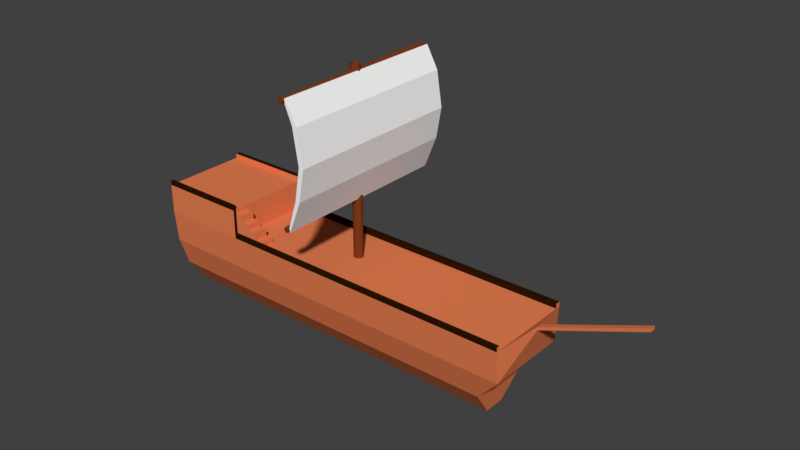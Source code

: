 # Source: ship.blend  (saved by Blender 2.78.0; exported with 4.5.12 LTS)
import bpy
from mathutils import Matrix  # noqa: F401  (used for matrix-valued properties, if any)

bpy.ops.wm.read_factory_settings(use_empty=True)
scene = bpy.context.scene
scene.name = 'Scene'

# ---- collections
col_collection_1 = bpy.data.collections.new('Collection 1'); scene.collection.children.link(col_collection_1)

# ---- materials (node trees are filled in below, after node groups)
mat_wood_001 = bpy.data.materials.new('wood.001')
mat_wood_001.alpha_threshold = 0.0
mat_wood_001.use_transparent_shadow = False
mat_wood_001.diffuse_color = (0.8, 0.2119, 0.08441, 1.0)
mat_wood_001.roughness = 0.5
mat_railing = bpy.data.materials.new('railing')
mat_railing.alpha_threshold = 0.0
mat_railing.use_transparent_shadow = False
mat_railing.diffuse_color = (0.02721, 0.008254, 0.0007208, 1.0)
mat_railing.roughness = 0.5
mat_sail = bpy.data.materials.new('sail')
mat_sail.alpha_threshold = 0.0
mat_sail.use_transparent_shadow = False
mat_sail.diffuse_color = (1.0, 1.0, 1.0, 1.0)
mat_sail.roughness = 0.5
mat_mast_001 = bpy.data.materials.new('mast.001')
mat_mast_001.alpha_threshold = 0.0
mat_mast_001.use_transparent_shadow = False
mat_mast_001.diffuse_color = (0.2019, 0.04287, 0.01149, 1.0)
mat_mast_001.roughness = 0.5
mat_mast = bpy.data.materials.new('mast')
mat_mast.alpha_threshold = 0.0
mat_mast.use_transparent_shadow = False
mat_mast.diffuse_color = (0.2019, 0.04287, 0.01149, 1.0)
mat_mast.roughness = 0.5
mat_mast_002 = bpy.data.materials.new('mast.002')
mat_mast_002.alpha_threshold = 0.0
mat_mast_002.use_transparent_shadow = False
mat_mast_002.diffuse_color = (0.2019, 0.04287, 0.01149, 1.0)
mat_mast_002.roughness = 0.5

# ---- material node trees

# ---- world
world_world = bpy.data.worlds.new('World'); scene.world = world_world
world_world.color = (0.05088, 0.05088, 0.05088)
world_world.use_sun_shadow = False
world_world.sun_shadow_jitter_overblur = 0.0
world_world.cycles.sampling_method = 'MANUAL'

# ---- meshes
me_cube_001 = bpy.data.meshes.new('Cube.001')
me_cube_001.from_pydata([(0.6561, -6.454, 8.363), (0.7796, -6.454, 16.73), (0.6561, 7.23, 8.363), (0.7796, 7.23, 16.73), (0.7013, -6.454, 8.014), (0.772, -6.454, 17.09), (0.7013, 7.23, 8.014), (0.772, 7.23, 17.09), (1.319, -6.454, 15.44), (1.319, 7.23, 15.44), (1.672, 7.23, 15.44), (1.672, -6.454, 15.44), (1.319, 7.23, 10.42), (1.672, 7.23, 10.42), (1.672, -6.454, 10.42), (1.319, -6.454, 10.42), (1.742, -6.454, 12.85), (1.742, 7.23, 12.85), (2.094, 7.23, 12.79), (2.094, -6.454, 12.79), (-14.81, -0.801, -3.452), (-14.81, -3.452, 3.452), (-14.81, 0.801, -3.452), (-14.81, 3.452, 3.452), (12.49, -0.801, -3.452), (14.81, -3.452, 3.452), (12.49, 0.801, -3.452), (14.81, 3.452, 3.452), (0.01224, 0.801, -3.452), (0.01224, 3.452, 3.452), (0.01224, -0.801, -3.452), (0.01224, -3.452, 3.452), (-8.064, 0.801, -3.452), (-8.064, -3.452, 3.452), (-8.064, 3.452, 3.452), (-8.064, -0.801, -3.452), (7.409, 3.452, 3.452), (7.409, -0.801, -3.452), (7.409, 0.801, -3.452), (7.409, -3.452, 3.452), (-14.81, -3.452, 5.659), (-14.81, 3.452, 5.659), (-8.064, -3.452, 5.659), (-8.064, 3.452, 5.659), (-14.81, -2.469, -1.25), (-14.81, 2.469, -1.25), (12.86, 2.469, -1.25), (12.86, -2.469, -1.25), (0.01224, -2.469, -1.25), (0.01224, 2.469, -1.25), (-8.064, 2.469, -1.25), (-8.064, -2.469, -1.25), (7.409, -2.469, -1.25), (7.409, 2.469, -1.25), (-14.81, -3.217, 0.9947), (-14.81, 3.217, 0.9947), (14.81, 3.217, 0.9947), (14.81, -3.217, 0.9947), (0.01224, -3.217, 0.9947), (0.01224, 3.217, 0.9947), (-8.064, 3.217, 0.9947), (-8.064, -3.217, 0.9947), (7.409, -3.217, 0.9947), (7.409, 3.217, 0.9947), (15.52, 0.2022, 3.96), (15.52, -0.2022, 3.96), (15.52, 0.1884, 3.709), (15.52, -0.1884, 3.709), (22.99, 0.2022, 6.882), (22.99, -0.2022, 6.882), (22.99, 0.1884, 6.631), (22.99, -0.1884, 6.631), (-5.558, 3.452, 3.452), (-5.558, -0.801, -3.452), (-5.558, 0.801, -3.452), (-5.558, -3.452, 3.452), (-5.558, -2.469, -1.25), (-5.558, 2.469, -1.25), (-5.558, -3.217, 0.9947), (-5.558, 3.217, 0.9947), (-14.81, -0.7457, -3.452), (-14.81, -3.214, 3.452), (12.49, -0.7457, -3.452), (14.81, -3.214, 3.452), (0.01224, -3.214, 3.452), (0.01224, -0.7457, -3.452), (-8.064, -0.7457, -3.452), (-8.064, -3.214, 3.452), (7.409, -3.214, 3.452), (7.409, -0.7457, -3.452), (-14.81, -3.214, 5.659), (-8.064, -3.214, 5.659), (12.86, -2.298, -1.25), (-14.81, -2.298, -1.25), (14.81, -2.995, 0.9947), (-14.81, -2.995, 0.9947), (15.52, -0.1883, 3.96), (15.52, -0.1754, 3.709), (22.99, -0.1883, 6.882), (22.99, -0.1754, 6.631), (-5.558, -3.214, 3.452), (-5.558, -0.7457, -3.452), (-14.81, 3.072, 3.452), (12.49, 0.7127, -3.452), (-14.81, 3.072, 5.659), (-14.81, 2.197, -1.25), (-14.81, 2.862, 0.9947), (-14.81, 0.7127, -3.452), (14.81, 3.072, 3.452), (0.01224, 3.072, 3.452), (0.01224, 0.7127, -3.452), (-8.064, 0.7127, -3.452), (-8.064, 3.072, 3.452), (7.409, 3.072, 3.452), (7.409, 0.7127, -3.452), (-8.064, 3.072, 5.659), (12.86, 2.197, -1.25), (14.81, 2.862, 0.9947), (15.52, 0.1799, 3.96), (15.52, 0.1677, 3.709), (22.99, 0.1799, 6.882), (22.99, 0.1677, 6.631), (-5.558, 3.072, 3.452), (-5.558, 0.7127, -3.452), (7.409, 3.452, 3.808), (14.81, 3.452, 3.808), (14.81, -3.214, 3.808), (14.81, -3.452, 3.808), (-5.558, 3.452, 3.808), (0.01224, 3.452, 3.808), (7.409, -3.452, 3.808), (0.01224, -3.452, 3.808), (0.01224, -3.214, 3.808), (-5.558, -3.452, 3.808), (-8.064, -3.452, 3.808), (-8.064, -3.214, 3.808), (7.409, -3.214, 3.808), (-8.064, 3.452, 3.808), (-5.558, -3.214, 3.808), (14.81, 3.072, 3.808), (0.01224, 3.072, 3.808), (-8.064, 3.072, 3.808), (7.409, 3.072, 3.808), (-5.558, 3.072, 3.808), (-8.064, -2.191, 3.452), (-5.558, -2.191, 3.452), (-6.811, -3.214, 3.452), (-6.811, 3.072, 3.452), (-6.811, -2.191, 3.452), (-8.064, -2.702, 3.452), (-5.558, -2.702, 3.452), (-6.184, -3.214, 3.452), (-7.437, -3.214, 3.452), (-6.811, -2.702, 3.452), (-6.184, -2.191, 3.452), (-7.437, -2.191, 3.452), (-6.184, -2.702, 3.452), (-7.437, -2.702, 3.452), (-6.811, -2.702, 4.4), (-6.811, -3.214, 4.4), (-6.184, -3.214, 4.4), (-6.811, -2.191, 4.4), (-6.184, -2.191, 4.4), (-6.184, -2.702, 4.4), (-7.437, -3.214, 4.791), (-6.811, -3.214, 4.791), (-6.811, -2.702, 4.791), (-7.437, -2.191, 4.791), (-6.811, -2.191, 4.791), (-7.437, -2.702, 4.791), (-8.064, -2.702, 5.328), (-8.064, -3.214, 5.328), (-8.064, -2.191, 5.328), (-7.437, -3.214, 5.328), (-7.437, -2.191, 5.328), (-7.437, -2.702, 5.328), (-5.558, -2.702, 3.823), (-5.558, -3.214, 3.823), (-6.184, -3.214, 3.823), (-6.184, -2.191, 3.823), (-5.558, -2.191, 3.823), (-6.184, -2.702, 3.823), (-14.81, 3.072, 6.007), (-14.81, 3.452, 6.007), (-8.064, -3.452, 6.007), (-14.81, -3.452, 6.007), (-8.064, 3.452, 6.007), (-8.064, -3.214, 6.007), (-14.81, -3.214, 6.007), (-8.064, 3.072, 6.007), (0.4514, 0.6022, 17.49), (0.3818, 0.5954, 17.49), (0.3148, 0.5751, 17.49), (0.2531, 0.5421, 17.49), (0.199, 0.4977, 17.49), (0.1546, 0.4436, 17.49), (0.1216, 0.3819, 17.49), (0.1013, 0.3149, 17.49), (0.09442, 0.2453, 17.49), (0.1013, 0.1756, 17.49), (0.1216, 0.1087, 17.49), (0.1546, 0.04693, 17.49), (0.199, -0.00716, 17.49), (0.2531, -0.05155, 17.49), (0.3148, -0.08454, 17.49), (0.3818, -0.1049, 17.49), (0.4514, -0.1117, 17.49), (0.521, -0.1049, 17.49), (0.588, -0.08454, 17.49), (0.6497, -0.05155, 17.49), (0.7038, -0.00716, 17.49), (0.7482, 0.04694, 17.49), (0.7812, 0.1087, 17.49), (0.8015, 0.1756, 17.49), (0.8084, 0.2453, 17.49), (0.8015, 0.3149, 17.49), (0.7812, 0.3819, 17.49), (0.7482, 0.4436, 17.49), (0.7038, 0.4977, 17.49), (0.6497, 0.5421, 17.49), (0.588, 0.5751, 17.49), (0.521, 0.5954, 17.49), (0.4514, 0.6022, 3.329), (0.3818, 0.5954, 3.329), (0.3148, 0.5751, 3.329), (0.2531, 0.5421, 3.329), (0.199, 0.4977, 3.329), (0.1546, 0.4436, 3.329), (0.1216, 0.3819, 3.329), (0.1013, 0.3149, 3.329), (0.09442, 0.2453, 3.329), (0.1013, 0.1756, 3.329), (0.1216, 0.1087, 3.329), (0.1546, 0.04693, 3.329), (0.199, -0.00716, 3.329), (0.2531, -0.05155, 3.329), (0.3148, -0.08454, 3.329), (0.3818, -0.1049, 3.329), (0.4514, -0.1117, 3.329), (0.521, -0.1049, 3.329), (0.588, -0.08454, 3.329), (0.6497, -0.05155, 3.329), (0.7038, -0.00716, 3.329), (0.7482, 0.04694, 3.329), (0.7812, 0.1087, 3.329), (0.8015, 0.1756, 3.329), (0.8084, 0.2453, 3.329), (0.8015, 0.3149, 3.329), (0.7812, 0.3819, 3.329), (0.7482, 0.4436, 3.329), (0.7038, 0.4977, 3.329), (0.6497, 0.5421, 3.329), (0.588, 0.5751, 3.329), (0.521, 0.5954, 3.329), (0.4514, 7.018, 16.83), (0.4107, 7.018, 16.84), (0.3716, 7.018, 16.85), (0.3356, 7.018, 16.87), (0.304, 7.017, 16.9), (0.278, 7.017, 16.93), (0.2588, 7.016, 16.96), (0.2469, 7.016, 17.0), (0.2429, 7.015, 17.04), (0.2469, 7.015, 17.08), (0.2588, 7.014, 17.12), (0.278, 7.014, 17.16), (0.304, 7.013, 17.19), (0.3356, 7.013, 17.22), (0.3716, 7.013, 17.24), (0.4107, 7.013, 17.25), (0.4514, 7.013, 17.25), (0.4921, 7.013, 17.25), (0.5312, 7.013, 17.24), (0.5672, 7.013, 17.22), (0.5988, 7.013, 17.19), (0.6248, 7.014, 17.16), (0.644, 7.014, 17.12), (0.6559, 7.015, 17.08), (0.6599, 7.015, 17.04), (0.6559, 7.016, 17.0), (0.644, 7.016, 16.96), (0.6248, 7.017, 16.93), (0.5988, 7.017, 16.9), (0.5672, 7.018, 16.87), (0.5312, 7.018, 16.85), (0.4921, 7.018, 16.84), (0.4514, -6.522, 16.65), (0.4107, -6.522, 16.65), (0.3716, -6.522, 16.67), (0.3356, -6.523, 16.68), (0.304, -6.523, 16.71), (0.278, -6.523, 16.74), (0.2588, -6.524, 16.78), (0.2469, -6.524, 16.82), (0.2429, -6.525, 16.86), (0.2469, -6.525, 16.9), (0.2588, -6.526, 16.94), (0.278, -6.526, 16.97), (0.304, -6.527, 17.01), (0.3356, -6.527, 17.03), (0.3716, -6.527, 17.05), (0.4107, -6.528, 17.06), (0.4514, -6.528, 17.07), (0.4921, -6.528, 17.06), (0.5312, -6.527, 17.05), (0.5672, -6.527, 17.03), (0.5988, -6.527, 17.01), (0.6248, -6.526, 16.97), (0.644, -6.526, 16.94), (0.6559, -6.525, 16.9), (0.6599, -6.525, 16.86), (0.6559, -6.524, 16.82), (0.644, -6.524, 16.78), (0.6248, -6.523, 16.74), (0.5988, -6.523, 16.71), (0.5672, -6.523, 16.68), (0.5312, -6.522, 16.67), (0.4921, -6.522, 16.65), (0.4514, 7.018, 8.143), (0.4107, 7.018, 8.147), (0.3716, 7.018, 8.159), (0.3356, 7.018, 8.178), (0.304, 7.017, 8.204), (0.278, 7.017, 8.236), (0.2588, 7.016, 8.272), (0.2469, 7.016, 8.311), (0.2429, 7.015, 8.351), (0.2469, 7.015, 8.392), (0.2588, 7.014, 8.431), (0.278, 7.014, 8.467), (0.304, 7.013, 8.499), (0.3356, 7.013, 8.525), (0.3716, 7.013, 8.544), (0.4107, 7.013, 8.556), (0.4514, 7.013, 8.56), (0.4921, 7.013, 8.556), (0.5312, 7.013, 8.544), (0.5672, 7.013, 8.525), (0.5988, 7.013, 8.499), (0.6248, 7.014, 8.467), (0.644, 7.014, 8.431), (0.6559, 7.015, 8.392), (0.6599, 7.015, 8.351), (0.6559, 7.016, 8.311), (0.644, 7.016, 8.272), (0.6248, 7.017, 8.236), (0.5988, 7.017, 8.204), (0.5672, 7.018, 8.178), (0.5312, 7.018, 8.159), (0.4921, 7.018, 8.147), (0.4514, -6.522, 7.959), (0.4107, -6.522, 7.963), (0.3716, -6.522, 7.975), (0.3356, -6.523, 7.994), (0.304, -6.523, 8.02), (0.278, -6.523, 8.051), (0.2588, -6.524, 8.087), (0.2469, -6.524, 8.126), (0.2429, -6.525, 8.167), (0.2469, -6.525, 8.208), (0.2588, -6.526, 8.247), (0.278, -6.526, 8.283), (0.304, -6.527, 8.315), (0.3356, -6.527, 8.341), (0.3716, -6.527, 8.36), (0.4107, -6.528, 8.372), (0.4514, -6.528, 8.376), (0.4921, -6.528, 8.372), (0.5312, -6.527, 8.36), (0.5672, -6.527, 8.341), (0.5988, -6.527, 8.315), (0.6248, -6.526, 8.283), (0.644, -6.526, 8.247), (0.6559, -6.525, 8.208), (0.6599, -6.525, 8.167), (0.6559, -6.524, 8.126), (0.644, -6.524, 8.087), (0.6248, -6.523, 8.051), (0.5988, -6.523, 8.02), (0.5672, -6.523, 7.994), (0.5312, -6.522, 7.975), (0.4921, -6.522, 7.963)], [], [(8, 1, 3, 9), (9, 3, 7, 10), (10, 7, 5, 11), (11, 5, 1, 8), (2, 6, 4, 0), (7, 3, 1, 5), (19, 11, 8, 16), (18, 10, 11, 19), (17, 9, 10, 18), (16, 8, 9, 17), (0, 15, 12, 2), (2, 12, 13, 6), (6, 13, 14, 4), (4, 14, 15, 0), (15, 16, 17, 12), (12, 17, 18, 13), (13, 18, 19, 14), (14, 19, 16, 15), (106, 102, 23, 55), (63, 36, 27, 56), (25, 57, 67, 65), (61, 33, 21, 54), (89, 82, 24, 37), (112, 34, 43, 115), (31, 39, 130, 131), (101, 85, 30, 73), (62, 39, 31, 58), (79, 72, 29, 59), (55, 23, 34, 60), (80, 86, 35, 20), (34, 112, 141, 137), (78, 75, 33, 61), (57, 25, 39, 62), (75, 31, 131, 133), (85, 89, 37, 30), (59, 29, 36, 63), (43, 41, 183, 186), (81, 21, 40, 90), (21, 33, 42, 40), (34, 23, 41, 43), (28, 49, 53, 38), (24, 47, 52, 37), (73, 76, 51, 35), (22, 45, 50, 32), (74, 77, 49, 28), (37, 52, 48, 30), (35, 51, 44, 20), (82, 92, 47, 24), (38, 53, 46, 26), (107, 105, 45, 22), (49, 59, 63, 53), (47, 57, 62, 52), (76, 78, 61, 51), (45, 55, 60, 50), (77, 79, 59, 49), (52, 62, 58, 48), (51, 61, 54, 44), (92, 94, 57, 47), (53, 63, 56, 46), (105, 106, 55, 45), (119, 66, 70, 121), (83, 25, 65, 96), (117, 56, 66, 119), (56, 27, 64, 66), (99, 98, 69, 71), (66, 64, 68, 70), (65, 67, 71, 69), (96, 65, 69, 98), (50, 60, 79, 77), (48, 58, 78, 76), (32, 50, 77, 74), (30, 48, 76, 73), (58, 31, 75, 78), (33, 75, 133, 134), (60, 34, 72, 79), (86, 101, 73, 35), (111, 123, 101, 86), (109, 122, 145, 150, 100, 84), (118, 96, 98, 120), (121, 120, 98, 99), (57, 94, 97, 67), (108, 83, 96, 118), (67, 97, 99, 71), (44, 54, 95, 93), (116, 117, 94, 92), (20, 44, 93, 80), (103, 116, 92, 82), (102, 81, 90, 104), (115, 104, 90, 91), (110, 114, 89, 85), (108, 113, 88, 83), (152, 157, 175, 173), (107, 111, 86, 80), (123, 110, 85, 101), (113, 109, 84, 88), (33, 87, 91, 42), (114, 103, 82, 89), (54, 21, 81, 95), (38, 26, 103, 114), (84, 100, 138, 132), (74, 28, 110, 123), (22, 32, 111, 107), (36, 29, 129, 124), (29, 72, 128, 129), (28, 38, 114, 110), (90, 40, 185, 188), (23, 102, 104, 41), (26, 46, 116, 103), (46, 56, 117, 116), (27, 108, 118, 64), (70, 68, 120, 121), (64, 118, 120, 68), (109, 113, 142, 140), (32, 74, 123, 111), (94, 117, 119, 97), (97, 119, 121, 99), (93, 95, 106, 105), (80, 93, 105, 107), (87, 149, 144, 112, 115, 91), (95, 81, 102, 106), (136, 132, 131, 130), (138, 135, 134, 133), (126, 136, 130, 127), (132, 138, 133, 131), (124, 129, 140, 142), (128, 137, 141, 143), (125, 124, 142, 139), (129, 128, 143, 140), (88, 84, 132, 136), (25, 83, 126, 127), (112, 147, 122, 143, 141), (39, 25, 127, 130), (113, 108, 139, 142), (108, 27, 125, 139), (122, 109, 140, 143), (87, 33, 134, 135), (72, 34, 137, 128), (83, 88, 136, 126), (27, 36, 124, 125), (100, 151, 146, 152, 87, 135, 138), (146, 151, 160, 159), (122, 147, 148, 154, 145), (147, 112, 144, 155, 148), (145, 154, 179, 180), (151, 100, 177, 178), (148, 153, 158, 161), (157, 152, 164, 169), (153, 148, 168, 166), (155, 144, 172, 174), (163, 158, 159, 160), (162, 161, 158, 163), (151, 156, 163, 160), (153, 146, 159, 158), (154, 148, 161, 162), (156, 154, 162, 163), (166, 169, 164, 165), (168, 167, 169, 166), (146, 153, 166, 165), (152, 146, 165, 164), (155, 157, 169, 167), (148, 155, 167, 168), (175, 170, 171, 173), (174, 172, 170, 175), (144, 149, 170, 172), (149, 87, 171, 170), (87, 152, 173, 171), (157, 155, 174, 175), (176, 181, 178, 177), (180, 179, 181, 176), (156, 151, 178, 181), (100, 150, 176, 177), (150, 145, 180, 176), (154, 156, 181, 179), (187, 188, 185, 184), (186, 183, 182, 189), (41, 104, 182, 183), (115, 43, 186, 189), (42, 91, 187, 184), (40, 42, 184, 185), (104, 115, 189, 182), (91, 90, 188, 187), (198, 199, 231, 230), (212, 213, 245, 244), (199, 200, 232, 231), (213, 214, 246, 245), (200, 201, 233, 232), (214, 215, 247, 246), (201, 202, 234, 233), (215, 216, 248, 247), (202, 203, 235, 234), (216, 217, 249, 248), (203, 204, 236, 235), (190, 191, 223, 222), (217, 218, 250, 249), (204, 205, 237, 236), (191, 192, 224, 223), (218, 219, 251, 250), (205, 206, 238, 237), (192, 193, 225, 224), (219, 220, 252, 251), (206, 207, 239, 238), (193, 194, 226, 225), (220, 221, 253, 252), (207, 208, 240, 239), (194, 195, 227, 226), (221, 190, 222, 253), (208, 209, 241, 240), (195, 196, 228, 227), (209, 210, 242, 241), (196, 197, 229, 228), (210, 211, 243, 242), (197, 198, 230, 229), (211, 212, 244, 243), (262, 263, 295, 294), (276, 277, 309, 308), (263, 264, 296, 295), (277, 278, 310, 309), (264, 265, 297, 296), (278, 279, 311, 310), (265, 266, 298, 297), (279, 280, 312, 311), (266, 267, 299, 298), (280, 281, 313, 312), (267, 268, 300, 299), (254, 255, 287, 286), (281, 282, 314, 313), (268, 269, 301, 300), (255, 256, 288, 287), (282, 283, 315, 314), (269, 270, 302, 301), (256, 257, 289, 288), (283, 284, 316, 315), (270, 271, 303, 302), (257, 258, 290, 289), (284, 285, 317, 316), (271, 272, 304, 303), (258, 259, 291, 290), (285, 254, 286, 317), (272, 273, 305, 304), (259, 260, 292, 291), (273, 274, 306, 305), (260, 261, 293, 292), (274, 275, 307, 306), (261, 262, 294, 293), (275, 276, 308, 307), (326, 327, 359, 358), (340, 341, 373, 372), (327, 328, 360, 359), (341, 342, 374, 373), (328, 329, 361, 360), (342, 343, 375, 374), (329, 330, 362, 361), (343, 344, 376, 375), (330, 331, 363, 362), (344, 345, 377, 376), (331, 332, 364, 363), (318, 319, 351, 350), (345, 346, 378, 377), (332, 333, 365, 364), (319, 320, 352, 351), (346, 347, 379, 378), (333, 334, 366, 365), (320, 321, 353, 352), (347, 348, 380, 379), (334, 335, 367, 366), (321, 322, 354, 353), (348, 349, 381, 380), (335, 336, 368, 367), (322, 323, 355, 354), (349, 318, 350, 381), (336, 337, 369, 368), (323, 324, 356, 355), (337, 338, 370, 369), (324, 325, 357, 356), (338, 339, 371, 370), (325, 326, 358, 357), (339, 340, 372, 371), (223, 237, 222), (224, 236, 223), (235, 236, 225), (225, 236, 224), (235, 225, 234), (298, 301, 302), (252, 253, 239), (253, 222, 238), (242, 250, 241), (222, 237, 238), (355, 368, 353), (249, 243, 248), (245, 247, 248), (228, 229, 231), (244, 245, 248), (245, 246, 247), (228, 231, 232), (227, 228, 232), (227, 232, 233), (242, 243, 249), (227, 233, 234), (226, 227, 234), (242, 249, 250), (251, 252, 240), (353, 381, 351), (229, 230, 231), (241, 251, 240), (236, 237, 223), (240, 252, 239), (239, 253, 238), (351, 381, 350), (352, 353, 351), (365, 367, 368), (353, 368, 381), (380, 381, 379), (317, 286, 316), (377, 378, 379), (353, 354, 355), (355, 356, 358), (296, 297, 298), (355, 358, 361), (357, 358, 356), (368, 377, 379), (375, 376, 374), (368, 379, 381), (374, 376, 373), (359, 360, 358), (373, 368, 371), (376, 377, 373), (377, 368, 373), (368, 355, 361), (372, 373, 371), (361, 363, 368), (369, 370, 371), (368, 369, 371), (225, 226, 234), (364, 365, 363), (361, 362, 363), (365, 368, 363), (366, 367, 365), (287, 288, 286), (311, 312, 310), (288, 289, 316), (286, 288, 316), (289, 314, 315), (290, 314, 289), (290, 313, 314), (291, 313, 290), (291, 312, 313), (292, 312, 291), (292, 294, 312), (293, 294, 292), (250, 251, 241), (312, 294, 295), (310, 312, 309), (309, 312, 295), (295, 308, 309), (296, 308, 295), (296, 304, 308), (289, 315, 316), (304, 307, 308), (304, 296, 298), (304, 306, 307), (299, 301, 298), (304, 305, 306), (300, 301, 299), (243, 244, 248), (304, 298, 302), (303, 304, 302), (358, 360, 361), (285, 256, 254), (284, 256, 285), (256, 255, 254), (283, 256, 284), (283, 257, 256), (282, 257, 283), (282, 258, 257), (281, 258, 282), (281, 259, 258), (280, 259, 281), (280, 260, 259), (279, 278, 280), (280, 278, 277), (347, 336, 349), (261, 260, 262), (262, 280, 277), (277, 263, 262), (276, 263, 277), (276, 264, 263), (275, 272, 276), (264, 272, 266), (274, 272, 275), (327, 326, 328), (273, 272, 274), (269, 268, 267), (272, 264, 276), (272, 270, 266), (272, 271, 270), (267, 266, 269), (349, 319, 318), (348, 347, 349), (328, 326, 329), (319, 349, 321), (320, 319, 321), (346, 345, 347), (337, 336, 339), (266, 270, 269), (322, 321, 323), (344, 341, 345), (329, 326, 323), (343, 342, 344), (341, 336, 345), (342, 341, 344), (325, 324, 326), (324, 323, 326), (336, 323, 321), (336, 321, 349), (341, 340, 339), (336, 341, 339), (262, 260, 280), (338, 337, 339), (345, 336, 347), (336, 329, 323), (330, 329, 331), (331, 329, 336), (336, 333, 331), (335, 333, 336), (333, 332, 331), (334, 333, 335), (265, 264, 266)])
me_cube_001.polygons.foreach_set('material_index', [2, 2, 2, 2, 2, 2, 2, 2, 2, 2, 2, 2, 2, 2, 2, 2, 2, 2, 0, 0, 0, 0, 0, 1, 1, 0, 0, 0, 0, 0, 0, 0, 0, 1, 0, 0, 1, 0, 0, 0, 0, 0, 0, 0, 0, 0, 0, 0, 0, 0, 0, 0, 0, 0, 0, 0, 0, 0, 0, 0, 0, 0, 0, 0, 0, 0, 0, 0, 0, 0, 0, 0, 0, 1, 0, 0, 0, 0, 0, 0, 0, 0, 0, 0, 0, 0, 0, 0, 0, 0, 0, 0, 0, 0, 0, 1, 0, 0, 0, 1, 0, 0, 1, 1, 0, 1, 0, 0, 0, 0, 0, 0, 1, 0, 0, 0, 0, 0, 0, 0, 1, 1, 1, 1, 1, 1, 1, 1, 1, 0, 1, 1, 1, 0, 1, 0, 1, 1, 1, 0, 0, 0, 0, 0, 0, 0, 0, 0, 0, 0, 0, 0, 0, 0, 0, 0, 0, 0, 0, 0, 0, 0, 0, 0, 0, 0, 0, 0, 0, 0, 0, 0, 0, 1, 1, 1, 1, 1, 1, 0, 1, 4, 4, 4, 4, 4, 4, 4, 4, 4, 4, 4, 4, 4, 4, 4, 4, 4, 4, 4, 4, 4, 4, 4, 4, 4, 4, 4, 4, 4, 4, 4, 4, 3, 3, 3, 3, 3, 3, 3, 3, 3, 3, 3, 3, 3, 3, 3, 3, 3, 3, 3, 3, 3, 3, 3, 3, 3, 3, 3, 3, 3, 3, 3, 3, 5, 5, 5, 5, 5, 5, 5, 5, 5, 5, 5, 5, 5, 5, 5, 5, 5, 5, 5, 5, 5, 5, 5, 5, 5, 5, 5, 5, 5, 5, 5, 5, 3, 3, 3, 3, 3, 3, 3, 3, 3, 3, 3, 3, 3, 3, 3, 3, 3, 3, 3, 3, 3, 3, 3, 3, 3, 3, 3, 3, 3, 3, 3, 3, 3, 3, 3, 3, 3, 3, 3, 3, 3, 3, 3, 3, 3, 3, 3, 3, 3, 3, 3, 3, 3, 3, 3, 3, 3, 3, 3, 3, 3, 3, 3, 3, 3, 3, 3, 3, 3, 3, 3, 3, 3, 3, 3, 3, 3, 3, 3, 3, 3, 3, 3, 3, 3, 3, 3, 3, 3, 3, 3, 3, 3, 3, 3, 3, 3, 3, 3, 3, 3, 3, 3, 3, 3, 3, 3, 3, 3, 3, 3, 3, 3, 3, 3, 3, 3, 3, 3, 3, 3, 3, 3, 3, 3, 3, 3, 3, 3, 3, 3, 3, 3, 3, 3, 3, 3, 3, 3, 3, 3, 3, 3, 3, 3, 3, 3, 3, 3, 3])
me_cube_001.materials.append(mat_wood_001)
me_cube_001.materials.append(mat_railing)
me_cube_001.materials.append(mat_sail)
me_cube_001.materials.append(mat_mast_001)
me_cube_001.materials.append(mat_mast)
me_cube_001.materials.append(mat_mast_002)
me_cube_001.use_remesh_preserve_volume = False
me_cube_001.use_remesh_preserve_attributes = False
me_cube_001.use_mirror_vertex_groups = False
me_cube_001.update()

# ---- objects
ob_cube = bpy.data.objects.new('Cube', me_cube_001)

# ---- transforms, parenting, visibility, modifiers, constraints
ob_cube.location = (0.0, 0.0, 0.0)
ob_cube.lineart.crease_threshold = 0.0

# ---- collection membership
col_collection_1.objects.link(ob_cube)

# ---- scene / render settings (as saved in the file)
scene.frame_start = 1; scene.frame_end = 250; scene.frame_set(1)
scene.render.engine = 'BLENDER_EEVEE_NEXT'
scene.render.resolution_percentage = 50
scene.render.dither_intensity = 0.0
scene.cycles.use_denoising = False
scene.cycles.samples = 128
scene.cycles.sampling_pattern = 'TABULATED_SOBOL'
scene.cycles.light_sampling_threshold = 0.0
scene.cycles.use_adaptive_sampling = False
scene.cycles.use_light_tree = False
scene.cycles.blur_glossy = 0.0
scene.cycles.sample_clamp_indirect = 0.0
scene.view_settings.view_transform = 'Standard'
bpy.context.view_layer.update()

# ---- added for rendering (the .blend has no active camera and no usable light): camera, sun
cam_auto = bpy.data.cameras.new('AutoCamera')
cam_auto.lens = 50.0
cam_auto.sensor_width = 36.0
cam_auto.clip_end = 1000.0
ob_auto_camera = bpy.data.objects.new('AutoCamera', cam_auto)
scene.collection.objects.link(ob_auto_camera)
ob_auto_camera.location = (46.0527, -49.9996, 40.5877)
ob_auto_camera.rotation_euler = (1.09748, -7.21219e-08, 0.694738)
scene.camera = ob_auto_camera
light_auto_sun = bpy.data.lights.new('AutoSun', 'SUN')
light_auto_sun.energy = 3.0
light_auto_sun.angle = 0.0523599
ob_auto_sun = bpy.data.objects.new('AutoSun', light_auto_sun)
scene.collection.objects.link(ob_auto_sun)
ob_auto_sun.rotation_euler = (0.872665, 0.174533, 0.523599)
bpy.context.view_layer.update()
